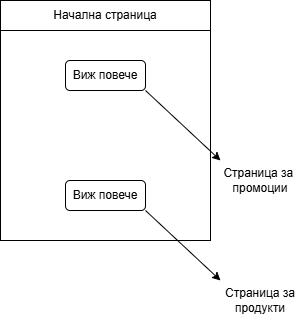

The diagram above was exported from draw.io. Its source (the exported page's mxGraphModel, read from the mxfile embedded in the PNG):
<mxGraphModel dx="788" dy="517" grid="1" gridSize="10" guides="1" tooltips="1" connect="1" arrows="1" fold="1" page="1" pageScale="1" pageWidth="827" pageHeight="1169" math="0" shadow="0">
  <root>
    <mxCell id="0" />
    <mxCell id="1" parent="0" />
    <mxCell id="7e_QnCIjS3LhJumtT_SF-1" value="" style="whiteSpace=wrap;html=1;aspect=fixed;" vertex="1" parent="1">
      <mxGeometry x="270" y="130" width="210" height="210" as="geometry" />
    </mxCell>
    <mxCell id="7e_QnCIjS3LhJumtT_SF-4" value="Виж повече" style="rounded=1;whiteSpace=wrap;html=1;" vertex="1" parent="1">
      <mxGeometry x="335" y="160" width="80" height="30" as="geometry" />
    </mxCell>
    <mxCell id="7e_QnCIjS3LhJumtT_SF-5" value="Виж повече" style="rounded=1;whiteSpace=wrap;html=1;" vertex="1" parent="1">
      <mxGeometry x="335" y="280" width="80" height="30" as="geometry" />
    </mxCell>
    <mxCell id="7e_QnCIjS3LhJumtT_SF-6" value="Начална страница" style="rounded=0;whiteSpace=wrap;html=1;" vertex="1" parent="1">
      <mxGeometry x="270" y="100" width="210" height="30" as="geometry" />
    </mxCell>
    <mxCell id="7e_QnCIjS3LhJumtT_SF-7" value="" style="endArrow=classic;html=1;rounded=0;exitX=1;exitY=1;exitDx=0;exitDy=0;" edge="1" parent="1" source="7e_QnCIjS3LhJumtT_SF-5">
      <mxGeometry width="50" height="50" relative="1" as="geometry">
        <mxPoint x="380" y="300" as="sourcePoint" />
        <mxPoint x="490" y="380" as="targetPoint" />
      </mxGeometry>
    </mxCell>
    <mxCell id="7e_QnCIjS3LhJumtT_SF-8" value="Страница за продукти" style="text;html=1;align=center;verticalAlign=middle;whiteSpace=wrap;rounded=0;" vertex="1" parent="1">
      <mxGeometry x="490" y="380" width="80" height="40" as="geometry" />
    </mxCell>
    <mxCell id="7e_QnCIjS3LhJumtT_SF-9" value="" style="endArrow=classic;html=1;rounded=0;exitX=1;exitY=1;exitDx=0;exitDy=0;" edge="1" parent="1">
      <mxGeometry width="50" height="50" relative="1" as="geometry">
        <mxPoint x="415" y="190" as="sourcePoint" />
        <mxPoint x="490" y="260" as="targetPoint" />
      </mxGeometry>
    </mxCell>
    <mxCell id="7e_QnCIjS3LhJumtT_SF-10" value="Страница за&amp;nbsp;&lt;div&gt;промоции&lt;/div&gt;" style="text;html=1;align=center;verticalAlign=middle;whiteSpace=wrap;rounded=0;" vertex="1" parent="1">
      <mxGeometry x="490" y="260" width="80" height="40" as="geometry" />
    </mxCell>
  </root>
</mxGraphModel>